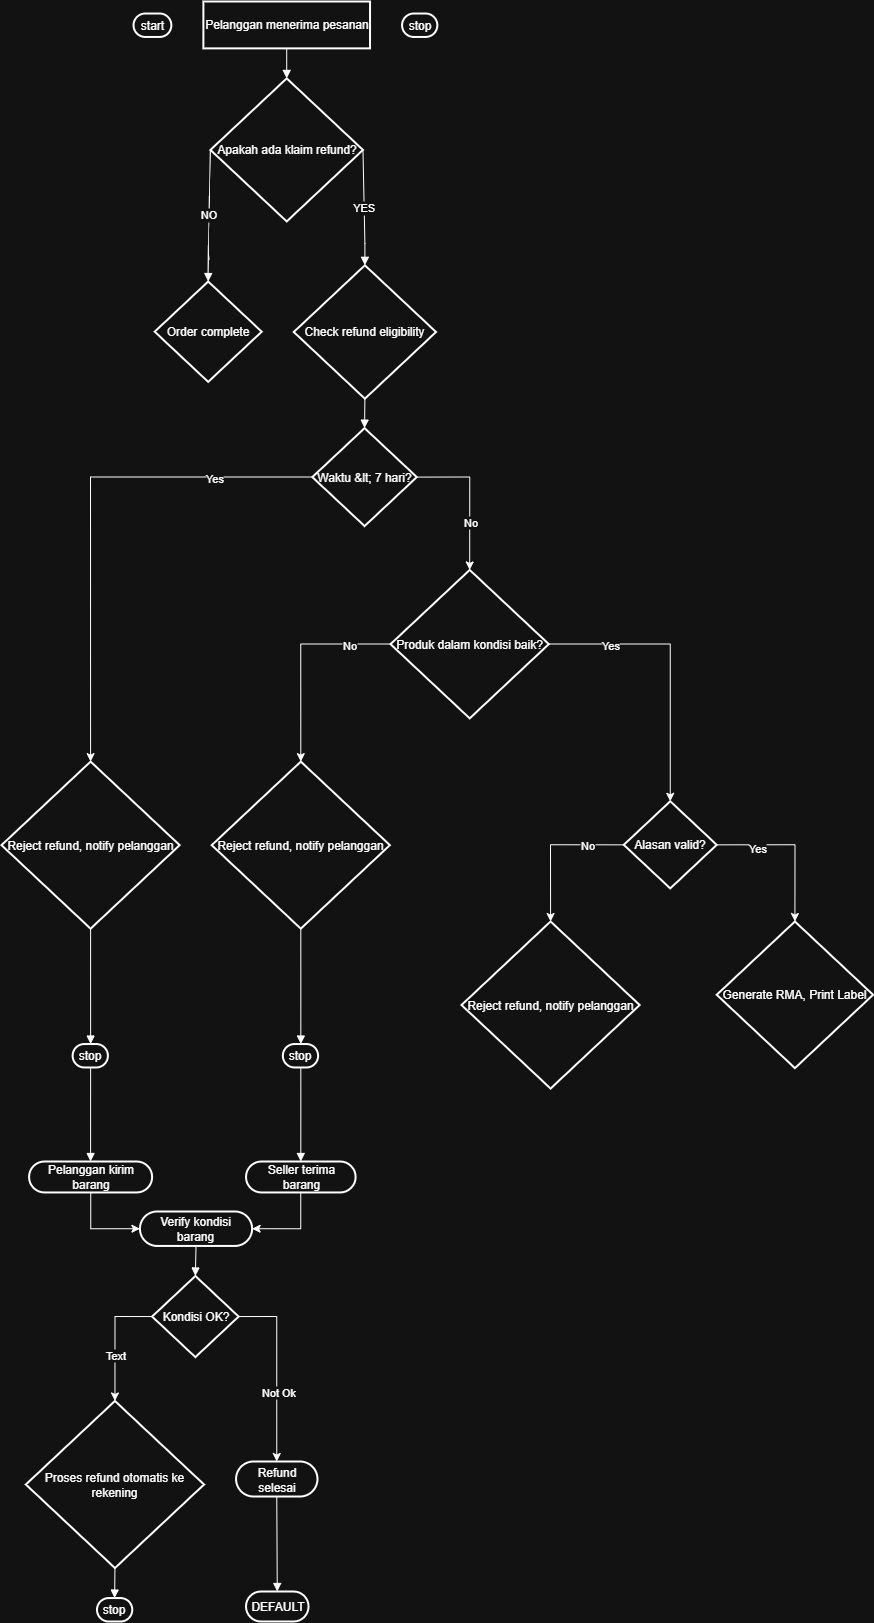

The diagram above was exported from draw.io. Its source (the exported page's mxGraphModel, read from the mxfile embedded in the PNG):
<mxGraphModel dx="2605" dy="1565" grid="1" gridSize="10" guides="1" tooltips="1" connect="1" arrows="1" fold="1" page="1" pageScale="1" pageWidth="1200" pageHeight="1920" math="0" shadow="0">
  <root>
    <mxCell id="0" />
    <mxCell id="1" parent="0" />
    <mxCell id="_MnIuorRrN4ImLQJRViB-71" value="" style="group" vertex="1" connectable="0" parent="1">
      <mxGeometry x="210" y="80" width="730" height="1620" as="geometry" />
    </mxCell>
    <mxCell id="_MnIuorRrN4ImLQJRViB-21" value="start" style="rounded=1;whiteSpace=wrap;arcSize=50;strokeWidth=2;" vertex="1" parent="_MnIuorRrN4ImLQJRViB-71">
      <mxGeometry x="132.02809482001757" y="12.01780415430267" width="37.81387181738367" height="23.43471810089021" as="geometry" />
    </mxCell>
    <mxCell id="_MnIuorRrN4ImLQJRViB-22" value="Pelanggan menerima pesanan" style="whiteSpace=wrap;strokeWidth=2;" vertex="1" parent="_MnIuorRrN4ImLQJRViB-71">
      <mxGeometry x="201.8876207199298" width="166.6374012291484" height="46.86943620178042" as="geometry" />
    </mxCell>
    <mxCell id="_MnIuorRrN4ImLQJRViB-23" value="Apakah ada klaim refund?" style="rhombus;strokeWidth=2;whiteSpace=wrap;" vertex="1" parent="_MnIuorRrN4ImLQJRViB-71">
      <mxGeometry x="208.93766461808607" y="76.9139465875371" width="152.53731343283584" height="143.01186943620178" as="geometry" />
    </mxCell>
    <mxCell id="_MnIuorRrN4ImLQJRViB-24" value="Order complete" style="rhombus;strokeWidth=2;whiteSpace=wrap;" vertex="1" parent="_MnIuorRrN4ImLQJRViB-71">
      <mxGeometry x="153.1782265144864" y="280.0148367952522" width="107.03248463564532" height="100.34866468842729" as="geometry" />
    </mxCell>
    <mxCell id="_MnIuorRrN4ImLQJRViB-25" value="stop" style="rounded=1;whiteSpace=wrap;arcSize=50;strokeWidth=2;" vertex="1" parent="_MnIuorRrN4ImLQJRViB-71">
      <mxGeometry x="400.57067603160675" y="12.01780415430267" width="35.25021949078139" height="23.43471810089021" as="geometry" />
    </mxCell>
    <mxCell id="_MnIuorRrN4ImLQJRViB-26" value="Check refund eligibility" style="rhombus;strokeWidth=2;whiteSpace=wrap;" vertex="1" parent="_MnIuorRrN4ImLQJRViB-71">
      <mxGeometry x="292.2563652326603" y="263.7908011869436" width="142.28270412642672" height="133.39762611275964" as="geometry" />
    </mxCell>
    <mxCell id="_MnIuorRrN4ImLQJRViB-65" style="edgeStyle=orthogonalEdgeStyle;rounded=0;orthogonalLoop=1;jettySize=auto;html=1;entryX=0.5;entryY=0;entryDx=0;entryDy=0;" edge="1" parent="_MnIuorRrN4ImLQJRViB-71" source="_MnIuorRrN4ImLQJRViB-27" target="_MnIuorRrN4ImLQJRViB-29">
      <mxGeometry relative="1" as="geometry" />
    </mxCell>
    <mxCell id="_MnIuorRrN4ImLQJRViB-67" value="Yes" style="edgeLabel;html=1;align=center;verticalAlign=middle;resizable=0;points=[];" vertex="1" connectable="0" parent="_MnIuorRrN4ImLQJRViB-65">
      <mxGeometry x="-0.5961" y="5" relative="1" as="geometry">
        <mxPoint x="3" y="-5" as="offset" />
      </mxGeometry>
    </mxCell>
    <mxCell id="_MnIuorRrN4ImLQJRViB-66" style="edgeStyle=orthogonalEdgeStyle;rounded=0;orthogonalLoop=1;jettySize=auto;html=1;entryX=0.5;entryY=0;entryDx=0;entryDy=0;exitX=1;exitY=0.5;exitDx=0;exitDy=0;" edge="1" parent="_MnIuorRrN4ImLQJRViB-71" source="_MnIuorRrN4ImLQJRViB-27" target="_MnIuorRrN4ImLQJRViB-28">
      <mxGeometry relative="1" as="geometry" />
    </mxCell>
    <mxCell id="_MnIuorRrN4ImLQJRViB-68" value="No" style="edgeLabel;html=1;align=center;verticalAlign=middle;resizable=0;points=[];" vertex="1" connectable="0" parent="_MnIuorRrN4ImLQJRViB-66">
      <mxGeometry x="0.3317" y="-5" relative="1" as="geometry">
        <mxPoint x="5" as="offset" />
      </mxGeometry>
    </mxCell>
    <mxCell id="_MnIuorRrN4ImLQJRViB-27" value="Waktu &amp;lt; 7 hari?" style="rhombus;strokeWidth=2;whiteSpace=wrap;" vertex="1" parent="_MnIuorRrN4ImLQJRViB-71">
      <mxGeometry x="310.8428446005268" y="426.6320474777448" width="104.46883230904304" height="97.94510385756678" as="geometry" />
    </mxCell>
    <mxCell id="_MnIuorRrN4ImLQJRViB-69" style="edgeStyle=orthogonalEdgeStyle;rounded=0;orthogonalLoop=1;jettySize=auto;html=1;entryX=0.5;entryY=0;entryDx=0;entryDy=0;" edge="1" parent="_MnIuorRrN4ImLQJRViB-71" source="_MnIuorRrN4ImLQJRViB-28" target="_MnIuorRrN4ImLQJRViB-30">
      <mxGeometry relative="1" as="geometry" />
    </mxCell>
    <mxCell id="_MnIuorRrN4ImLQJRViB-70" value="No" style="edgeLabel;html=1;align=center;verticalAlign=middle;resizable=0;points=[];" vertex="1" connectable="0" parent="_MnIuorRrN4ImLQJRViB-69">
      <mxGeometry x="-0.5812" relative="1" as="geometry">
        <mxPoint as="offset" />
      </mxGeometry>
    </mxCell>
    <mxCell id="_MnIuorRrN4ImLQJRViB-28" value="Produk dalam kondisi baik?" style="rhombus;strokeWidth=2;whiteSpace=wrap;" vertex="1" parent="_MnIuorRrN4ImLQJRViB-71">
      <mxGeometry x="389.03424056189647" y="568.4421364985163" width="158.305531167691" height="148.419881305638" as="geometry" />
    </mxCell>
    <mxCell id="_MnIuorRrN4ImLQJRViB-29" value="Reject refund, notify pelanggan" style="rhombus;strokeWidth=2;whiteSpace=wrap;" vertex="1" parent="_MnIuorRrN4ImLQJRViB-71">
      <mxGeometry y="760.1261127596439" width="178.17383669885868" height="167.0474777448071" as="geometry" />
    </mxCell>
    <mxCell id="_MnIuorRrN4ImLQJRViB-30" value="Reject refund, notify pelanggan" style="rhombus;strokeWidth=2;whiteSpace=wrap;" vertex="1" parent="_MnIuorRrN4ImLQJRViB-71">
      <mxGeometry x="210.2194907813872" y="760.1261127596439" width="178.17383669885868" height="167.0474777448071" as="geometry" />
    </mxCell>
    <mxCell id="_MnIuorRrN4ImLQJRViB-32" value="stop" style="rounded=1;whiteSpace=wrap;arcSize=50;strokeWidth=2;" vertex="1" parent="_MnIuorRrN4ImLQJRViB-71">
      <mxGeometry x="71.14135206321336" y="1042.5445103857567" width="35.25021949078139" height="23.43471810089021" as="geometry" />
    </mxCell>
    <mxCell id="_MnIuorRrN4ImLQJRViB-33" value="stop" style="rounded=1;whiteSpace=wrap;arcSize=50;strokeWidth=2;" vertex="1" parent="_MnIuorRrN4ImLQJRViB-71">
      <mxGeometry x="281.36084284460054" y="1042.5445103857567" width="35.25021949078139" height="23.43471810089021" as="geometry" />
    </mxCell>
    <mxCell id="_MnIuorRrN4ImLQJRViB-79" style="edgeStyle=orthogonalEdgeStyle;rounded=0;orthogonalLoop=1;jettySize=auto;html=1;entryX=0;entryY=0.5;entryDx=0;entryDy=0;" edge="1" parent="_MnIuorRrN4ImLQJRViB-71" source="_MnIuorRrN4ImLQJRViB-36" target="_MnIuorRrN4ImLQJRViB-38">
      <mxGeometry relative="1" as="geometry" />
    </mxCell>
    <mxCell id="_MnIuorRrN4ImLQJRViB-36" value="Pelanggan kirim barang" style="rounded=1;whiteSpace=wrap;arcSize=50;strokeWidth=2;" vertex="1" parent="_MnIuorRrN4ImLQJRViB-71">
      <mxGeometry x="27.56" y="1160" width="123.06" height="30.96" as="geometry" />
    </mxCell>
    <mxCell id="_MnIuorRrN4ImLQJRViB-78" style="edgeStyle=orthogonalEdgeStyle;rounded=0;orthogonalLoop=1;jettySize=auto;html=1;entryX=1;entryY=0.5;entryDx=0;entryDy=0;" edge="1" parent="_MnIuorRrN4ImLQJRViB-71" source="_MnIuorRrN4ImLQJRViB-37" target="_MnIuorRrN4ImLQJRViB-38">
      <mxGeometry relative="1" as="geometry" />
    </mxCell>
    <mxCell id="_MnIuorRrN4ImLQJRViB-37" value="Seller terima barang" style="rounded=1;whiteSpace=wrap;arcSize=50;strokeWidth=2;" vertex="1" parent="_MnIuorRrN4ImLQJRViB-71">
      <mxGeometry x="244.51" y="1160" width="109.6" height="30.96" as="geometry" />
    </mxCell>
    <mxCell id="_MnIuorRrN4ImLQJRViB-38" value="Verify kondisi barang" style="rounded=1;whiteSpace=wrap;arcSize=50;strokeWidth=2;" vertex="1" parent="_MnIuorRrN4ImLQJRViB-71">
      <mxGeometry x="138.44" y="1210" width="112.16" height="34.44" as="geometry" />
    </mxCell>
    <mxCell id="_MnIuorRrN4ImLQJRViB-80" style="edgeStyle=orthogonalEdgeStyle;rounded=0;orthogonalLoop=1;jettySize=auto;html=1;entryX=0.5;entryY=0;entryDx=0;entryDy=0;exitX=1;exitY=0.5;exitDx=0;exitDy=0;" edge="1" parent="_MnIuorRrN4ImLQJRViB-71" source="_MnIuorRrN4ImLQJRViB-39" target="_MnIuorRrN4ImLQJRViB-41">
      <mxGeometry relative="1" as="geometry" />
    </mxCell>
    <mxCell id="_MnIuorRrN4ImLQJRViB-81" value="Not Ok" style="edgeLabel;html=1;align=center;verticalAlign=middle;resizable=0;points=[];" vertex="1" connectable="0" parent="_MnIuorRrN4ImLQJRViB-80">
      <mxGeometry x="0.2303" relative="1" as="geometry">
        <mxPoint as="offset" />
      </mxGeometry>
    </mxCell>
    <mxCell id="_MnIuorRrN4ImLQJRViB-82" style="edgeStyle=orthogonalEdgeStyle;rounded=0;orthogonalLoop=1;jettySize=auto;html=1;entryX=0.5;entryY=0;entryDx=0;entryDy=0;exitX=0;exitY=0.5;exitDx=0;exitDy=0;" edge="1" parent="_MnIuorRrN4ImLQJRViB-71" source="_MnIuorRrN4ImLQJRViB-39" target="_MnIuorRrN4ImLQJRViB-40">
      <mxGeometry relative="1" as="geometry" />
    </mxCell>
    <mxCell id="_MnIuorRrN4ImLQJRViB-83" value="Text" style="edgeLabel;html=1;align=center;verticalAlign=middle;resizable=0;points=[];" vertex="1" connectable="0" parent="_MnIuorRrN4ImLQJRViB-82">
      <mxGeometry x="0.2333" y="-1" relative="1" as="geometry">
        <mxPoint as="offset" />
      </mxGeometry>
    </mxCell>
    <mxCell id="_MnIuorRrN4ImLQJRViB-39" value="Kondisi OK?" style="rhombus;strokeWidth=2;whiteSpace=wrap;" vertex="1" parent="_MnIuorRrN4ImLQJRViB-71">
      <mxGeometry x="150.61457418788413" y="1274.4881305637982" width="86.52326602282706" height="81.12017804154304" as="geometry" />
    </mxCell>
    <mxCell id="_MnIuorRrN4ImLQJRViB-40" value="Proses refund otomatis ke rekening" style="rhombus;strokeWidth=2;whiteSpace=wrap;" vertex="1" parent="_MnIuorRrN4ImLQJRViB-71">
      <mxGeometry x="24.354697102721687" y="1399.4732937685458" width="178.17383669885868" height="167.0474777448071" as="geometry" />
    </mxCell>
    <mxCell id="_MnIuorRrN4ImLQJRViB-41" value="Refund selesai" style="rounded=1;whiteSpace=wrap;arcSize=50;strokeWidth=2;" vertex="1" parent="_MnIuorRrN4ImLQJRViB-71">
      <mxGeometry x="234.57" y="1460" width="81.4" height="35.01" as="geometry" />
    </mxCell>
    <mxCell id="_MnIuorRrN4ImLQJRViB-42" value="stop" style="rounded=1;whiteSpace=wrap;arcSize=50;strokeWidth=2;" vertex="1" parent="_MnIuorRrN4ImLQJRViB-71">
      <mxGeometry x="95.49604916593505" y="1596.56528189911" width="35.25021949078139" height="23.43471810089021" as="geometry" />
    </mxCell>
    <mxCell id="_MnIuorRrN4ImLQJRViB-43" value="DEFAULT" style="rounded=1;whiteSpace=wrap;arcSize=50;strokeWidth=2;" vertex="1" parent="_MnIuorRrN4ImLQJRViB-71">
      <mxGeometry x="244.51" y="1590" width="62.51" height="30" as="geometry" />
    </mxCell>
    <mxCell id="_MnIuorRrN4ImLQJRViB-44" value="" style="curved=1;startArrow=none;endArrow=block;exitX=0.5;exitY=1;entryX=0.5;entryY=0;rounded=0;" edge="1" parent="_MnIuorRrN4ImLQJRViB-71" source="_MnIuorRrN4ImLQJRViB-22" target="_MnIuorRrN4ImLQJRViB-23">
      <mxGeometry relative="1" as="geometry">
        <Array as="points" />
      </mxGeometry>
    </mxCell>
    <mxCell id="_MnIuorRrN4ImLQJRViB-45" value="YES" style="curved=1;startArrow=none;endArrow=block;exitX=1;exitY=0.5;entryX=0.5;entryY=0;rounded=0;exitDx=0;exitDy=0;" edge="1" parent="_MnIuorRrN4ImLQJRViB-71" source="_MnIuorRrN4ImLQJRViB-23" target="_MnIuorRrN4ImLQJRViB-26">
      <mxGeometry relative="1" as="geometry">
        <Array as="points">
          <mxPoint x="363.39771729587363" y="242.15875370919883" />
        </Array>
      </mxGeometry>
    </mxCell>
    <mxCell id="_MnIuorRrN4ImLQJRViB-46" value="NO" style="curved=1;startArrow=none;endArrow=block;exitX=0;exitY=0.5;entryX=0.5;entryY=0;rounded=0;exitDx=0;exitDy=0;" edge="1" parent="_MnIuorRrN4ImLQJRViB-71" source="_MnIuorRrN4ImLQJRViB-23" target="_MnIuorRrN4ImLQJRViB-24">
      <mxGeometry relative="1" as="geometry">
        <Array as="points">
          <mxPoint x="207.01492537313436" y="242.15875370919883" />
        </Array>
      </mxGeometry>
    </mxCell>
    <mxCell id="_MnIuorRrN4ImLQJRViB-47" value="" style="curved=1;startArrow=none;endArrow=block;exitX=0.5;exitY=1;entryX=0.5;entryY=0;rounded=0;" edge="1" parent="_MnIuorRrN4ImLQJRViB-71" source="_MnIuorRrN4ImLQJRViB-26" target="_MnIuorRrN4ImLQJRViB-27">
      <mxGeometry relative="1" as="geometry">
        <Array as="points" />
      </mxGeometry>
    </mxCell>
    <mxCell id="_MnIuorRrN4ImLQJRViB-52" value="" style="curved=1;startArrow=none;endArrow=block;exitX=0.5;exitY=1;entryX=0.51;entryY=0;rounded=0;" edge="1" parent="_MnIuorRrN4ImLQJRViB-71" source="_MnIuorRrN4ImLQJRViB-29" target="_MnIuorRrN4ImLQJRViB-32">
      <mxGeometry relative="1" as="geometry">
        <Array as="points" />
      </mxGeometry>
    </mxCell>
    <mxCell id="_MnIuorRrN4ImLQJRViB-53" value="" style="curved=1;startArrow=none;endArrow=block;exitX=0.5;exitY=1;entryX=0.51;entryY=0;rounded=0;" edge="1" parent="_MnIuorRrN4ImLQJRViB-71" source="_MnIuorRrN4ImLQJRViB-30" target="_MnIuorRrN4ImLQJRViB-33">
      <mxGeometry relative="1" as="geometry">
        <Array as="points" />
      </mxGeometry>
    </mxCell>
    <mxCell id="_MnIuorRrN4ImLQJRViB-56" value="" style="curved=1;startArrow=none;endArrow=block;exitX=0.51;exitY=1;entryX=0.5;entryY=0.01;rounded=0;" edge="1" parent="_MnIuorRrN4ImLQJRViB-71" source="_MnIuorRrN4ImLQJRViB-32" target="_MnIuorRrN4ImLQJRViB-36">
      <mxGeometry relative="1" as="geometry">
        <Array as="points" />
      </mxGeometry>
    </mxCell>
    <mxCell id="_MnIuorRrN4ImLQJRViB-57" value="" style="curved=1;startArrow=none;endArrow=block;exitX=0.51;exitY=1;entryX=0.5;entryY=0.01;rounded=0;" edge="1" parent="_MnIuorRrN4ImLQJRViB-71" source="_MnIuorRrN4ImLQJRViB-33" target="_MnIuorRrN4ImLQJRViB-37">
      <mxGeometry relative="1" as="geometry">
        <Array as="points" />
      </mxGeometry>
    </mxCell>
    <mxCell id="_MnIuorRrN4ImLQJRViB-60" value="" style="curved=1;startArrow=none;endArrow=block;exitX=0.5;exitY=1.01;entryX=0.5;entryY=0;rounded=0;" edge="1" parent="_MnIuorRrN4ImLQJRViB-71" source="_MnIuorRrN4ImLQJRViB-38" target="_MnIuorRrN4ImLQJRViB-39">
      <mxGeometry relative="1" as="geometry">
        <Array as="points" />
      </mxGeometry>
    </mxCell>
    <mxCell id="_MnIuorRrN4ImLQJRViB-63" value="" style="curved=1;startArrow=none;endArrow=block;exitX=0.5;exitY=1;entryX=0.5;entryY=0;rounded=0;" edge="1" parent="_MnIuorRrN4ImLQJRViB-71" source="_MnIuorRrN4ImLQJRViB-40" target="_MnIuorRrN4ImLQJRViB-42">
      <mxGeometry relative="1" as="geometry">
        <Array as="points" />
      </mxGeometry>
    </mxCell>
    <mxCell id="_MnIuorRrN4ImLQJRViB-64" value="" style="curved=1;startArrow=none;endArrow=block;exitX=0.5;exitY=0.99;entryX=0.5;entryY=0;rounded=0;" edge="1" parent="_MnIuorRrN4ImLQJRViB-71" source="_MnIuorRrN4ImLQJRViB-41" target="_MnIuorRrN4ImLQJRViB-43">
      <mxGeometry relative="1" as="geometry">
        <Array as="points" />
      </mxGeometry>
    </mxCell>
    <mxCell id="_MnIuorRrN4ImLQJRViB-34" value="Reject refund, notify pelanggan" style="rhombus;strokeWidth=2;whiteSpace=wrap;" vertex="1" parent="_MnIuorRrN4ImLQJRViB-71">
      <mxGeometry x="459.9977172958736" y="919.9976854599404" width="178.17383669885868" height="167.0474777448071" as="geometry" />
    </mxCell>
    <mxCell id="_MnIuorRrN4ImLQJRViB-74" style="edgeStyle=orthogonalEdgeStyle;rounded=0;orthogonalLoop=1;jettySize=auto;html=1;entryX=0.5;entryY=0;entryDx=0;entryDy=0;exitX=0;exitY=0.5;exitDx=0;exitDy=0;" edge="1" parent="1" source="_MnIuorRrN4ImLQJRViB-31" target="_MnIuorRrN4ImLQJRViB-34">
      <mxGeometry relative="1" as="geometry" />
    </mxCell>
    <mxCell id="_MnIuorRrN4ImLQJRViB-75" value="No" style="edgeLabel;html=1;align=center;verticalAlign=middle;resizable=0;points=[];" vertex="1" connectable="0" parent="_MnIuorRrN4ImLQJRViB-74">
      <mxGeometry x="-0.5002" y="-1" relative="1" as="geometry">
        <mxPoint as="offset" />
      </mxGeometry>
    </mxCell>
    <mxCell id="_MnIuorRrN4ImLQJRViB-76" style="edgeStyle=orthogonalEdgeStyle;rounded=0;orthogonalLoop=1;jettySize=auto;html=1;entryX=0.5;entryY=0;entryDx=0;entryDy=0;exitX=1;exitY=0.5;exitDx=0;exitDy=0;" edge="1" parent="1" source="_MnIuorRrN4ImLQJRViB-31" target="_MnIuorRrN4ImLQJRViB-35">
      <mxGeometry relative="1" as="geometry" />
    </mxCell>
    <mxCell id="_MnIuorRrN4ImLQJRViB-77" value="Yes" style="edgeLabel;html=1;align=center;verticalAlign=middle;resizable=0;points=[];" vertex="1" connectable="0" parent="_MnIuorRrN4ImLQJRViB-76">
      <mxGeometry x="-0.4776" y="-2" relative="1" as="geometry">
        <mxPoint as="offset" />
      </mxGeometry>
    </mxCell>
    <mxCell id="_MnIuorRrN4ImLQJRViB-31" value="Alasan valid?" style="rhombus;strokeWidth=2;whiteSpace=wrap;" vertex="1" parent="1">
      <mxGeometry x="832.2804214223003" y="879.7848664688428" width="92.93239683933277" height="87.12908011869438" as="geometry" />
    </mxCell>
    <mxCell id="_MnIuorRrN4ImLQJRViB-35" value="Generate RMA, Print Label" style="rhombus;strokeWidth=2;whiteSpace=wrap;" vertex="1" parent="1">
      <mxGeometry x="925.2172080772608" y="1000.002818991098" width="156.38279192273924" height="146.61721068249258" as="geometry" />
    </mxCell>
    <mxCell id="_MnIuorRrN4ImLQJRViB-72" style="edgeStyle=orthogonalEdgeStyle;rounded=0;orthogonalLoop=1;jettySize=auto;html=1;entryX=0.5;entryY=0;entryDx=0;entryDy=0;" edge="1" parent="1" source="_MnIuorRrN4ImLQJRViB-28" target="_MnIuorRrN4ImLQJRViB-31">
      <mxGeometry relative="1" as="geometry" />
    </mxCell>
    <mxCell id="_MnIuorRrN4ImLQJRViB-73" value="Yes" style="edgeLabel;html=1;align=center;verticalAlign=middle;resizable=0;points=[];" vertex="1" connectable="0" parent="_MnIuorRrN4ImLQJRViB-72">
      <mxGeometry x="-0.5762" relative="1" as="geometry">
        <mxPoint x="1" as="offset" />
      </mxGeometry>
    </mxCell>
  </root>
</mxGraphModel>